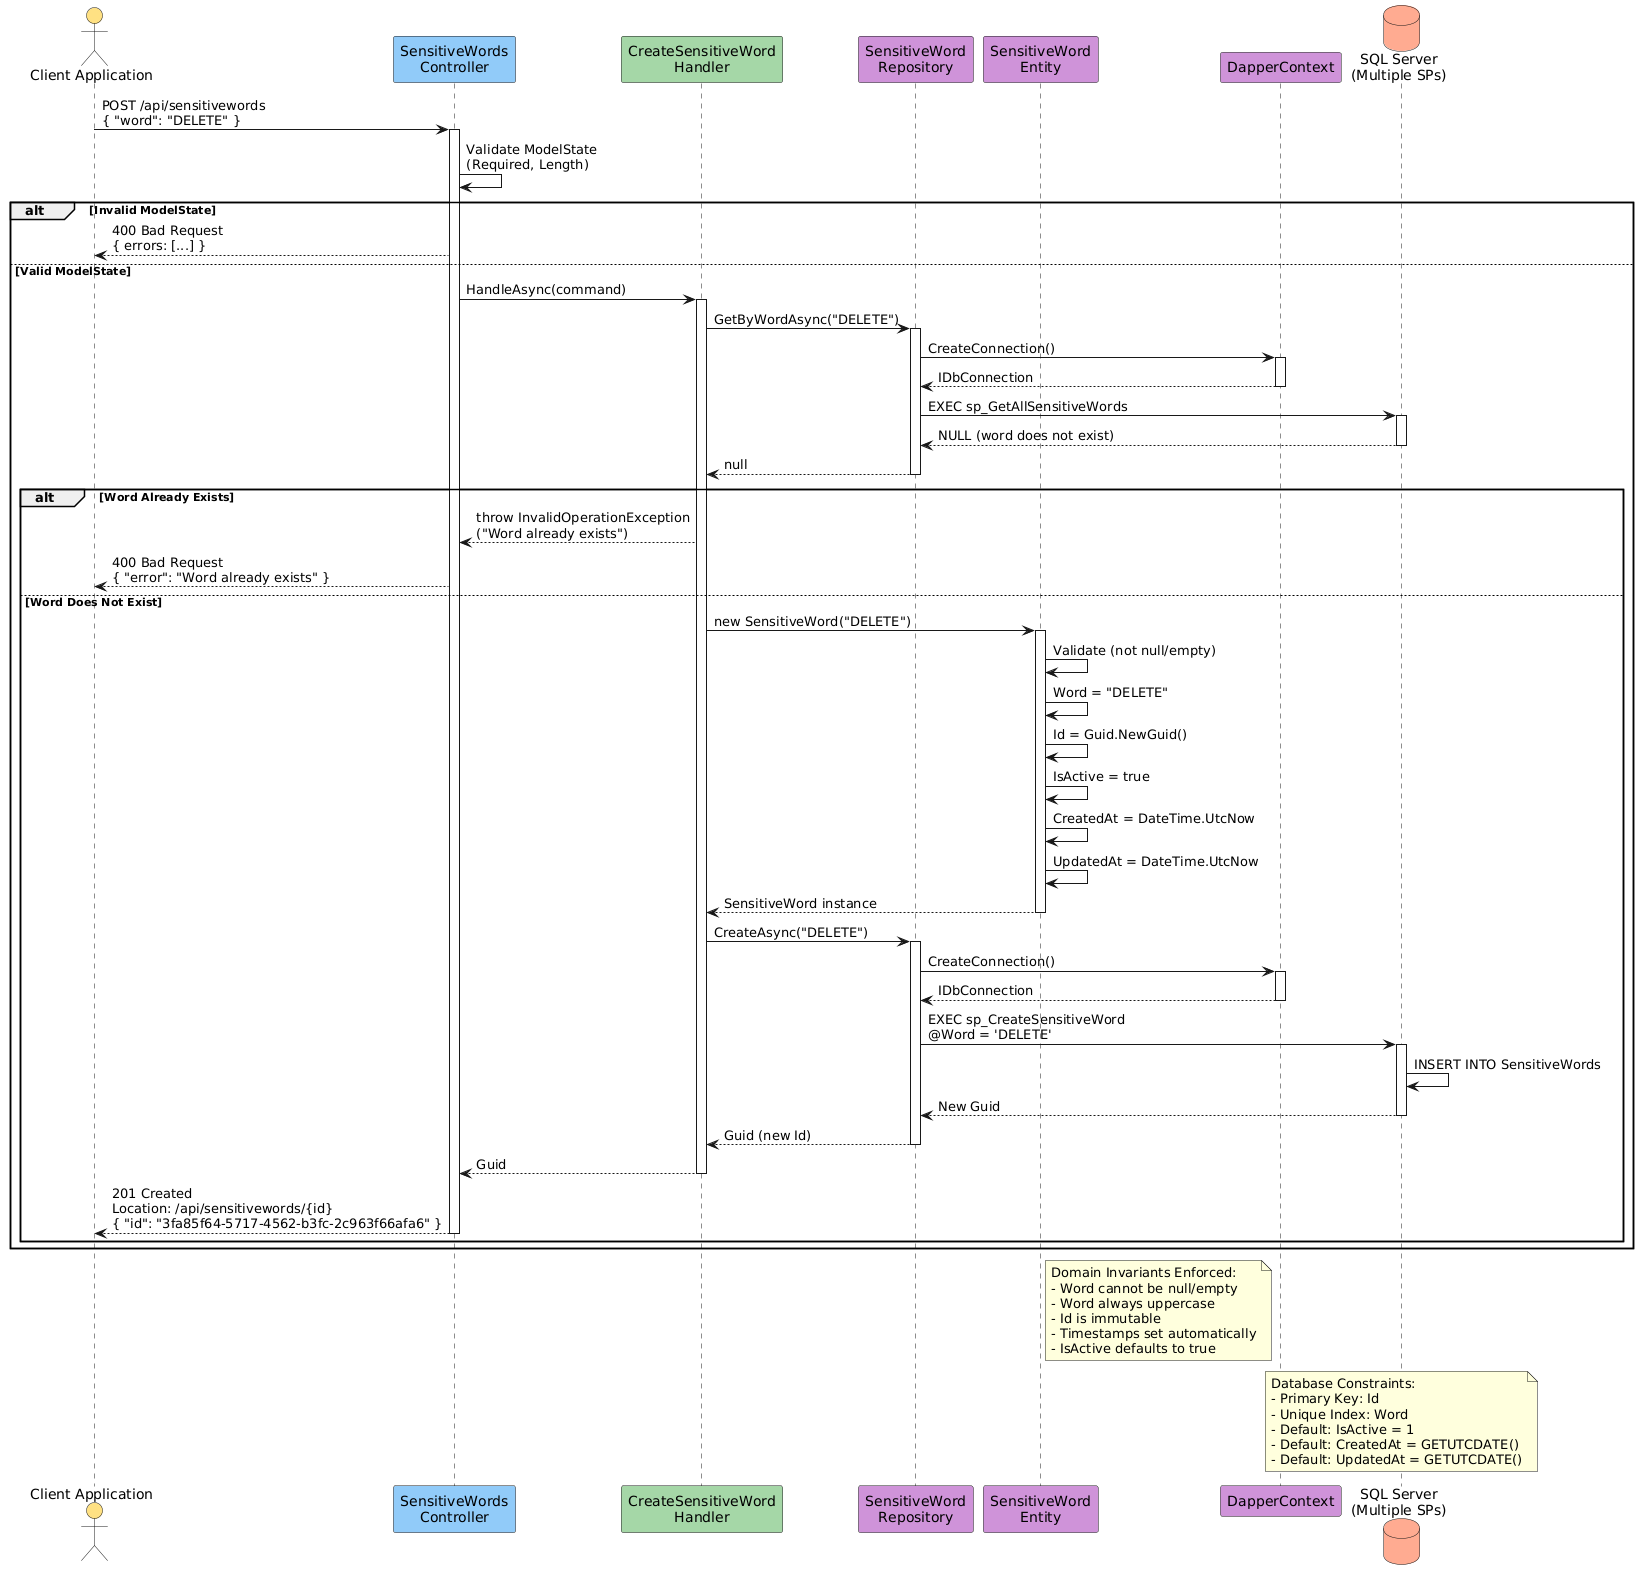

The diagram above was rendered by PlantUML. Its source (embedded in the PNG):
@startuml
!define ACTOR_COLOR #FFE082
!define BOUNDARY_COLOR #90CAF9
!define CONTROL_COLOR #A5D6A7
!define ENTITY_COLOR #CE93D8
!define DATABASE_COLOR #FFAB91

actor "Client Application" as Client ACTOR_COLOR
participant "SensitiveWords\nController" as Controller BOUNDARY_COLOR
participant "CreateSensitiveWord\nHandler" as Handler CONTROL_COLOR
participant "SensitiveWord\nRepository" as Repository ENTITY_COLOR
participant "SensitiveWord\nEntity" as Entity ENTITY_COLOR
participant "DapperContext" as Context ENTITY_COLOR
database "SQL Server\n(Multiple SPs)" as DB DATABASE_COLOR

Client -> Controller : POST /api/sensitivewords\n{ "word": "DELETE" }
activate Controller

Controller -> Controller : Validate ModelState\n(Required, Length)

alt Invalid ModelState
  Controller --> Client : 400 Bad Request\n{ errors: [...] }
else Valid ModelState

  Controller -> Handler : HandleAsync(command)
  activate Handler

  Handler -> Repository : GetByWordAsync("DELETE")
  activate Repository

  Repository -> Context : CreateConnection()
  activate Context
  Context --> Repository : IDbConnection
  deactivate Context

  Repository -> DB : EXEC sp_GetAllSensitiveWords
  activate DB
  DB --> Repository : NULL (word does not exist)
  deactivate DB

  Repository --> Handler : null
  deactivate Repository

  alt Word Already Exists
    Handler --> Controller : throw InvalidOperationException\n("Word already exists")
    Controller --> Client : 400 Bad Request\n{ "error": "Word already exists" }
  else Word Does Not Exist

    Handler -> Entity : new SensitiveWord("DELETE")
    activate Entity
    Entity -> Entity : Validate (not null/empty)
    Entity -> Entity : Word = "DELETE"
    Entity -> Entity : Id = Guid.NewGuid()
    Entity -> Entity : IsActive = true
    Entity -> Entity : CreatedAt = DateTime.UtcNow
    Entity -> Entity : UpdatedAt = DateTime.UtcNow
    Entity --> Handler : SensitiveWord instance
    deactivate Entity

    Handler -> Repository : CreateAsync("DELETE")
    activate Repository

    Repository -> Context : CreateConnection()
    activate Context
    Context --> Repository : IDbConnection
    deactivate Context

    Repository -> DB : EXEC sp_CreateSensitiveWord\n@Word = 'DELETE'
    activate DB
    DB -> DB : INSERT INTO SensitiveWords
    DB --> Repository : New Guid
    deactivate DB

    Repository --> Handler : Guid (new Id)
    deactivate Repository

    Handler --> Controller : Guid
    deactivate Handler

    Controller --> Client : 201 Created\nLocation: /api/sensitivewords/{id}\n{ "id": "3fa85f64-5717-4562-b3fc-2c963f66afa6" }
    deactivate Controller
  end
end

note right of Entity
  Domain Invariants Enforced:
  - Word cannot be null/empty
  - Word always uppercase
  - Id is immutable
  - Timestamps set automatically
  - IsActive defaults to true
end note

note over DB
  Database Constraints:
  - Primary Key: Id
  - Unique Index: Word
  - Default: IsActive = 1
  - Default: CreatedAt = GETUTCDATE()
  - Default: UpdatedAt = GETUTCDATE()
end note
@enduml